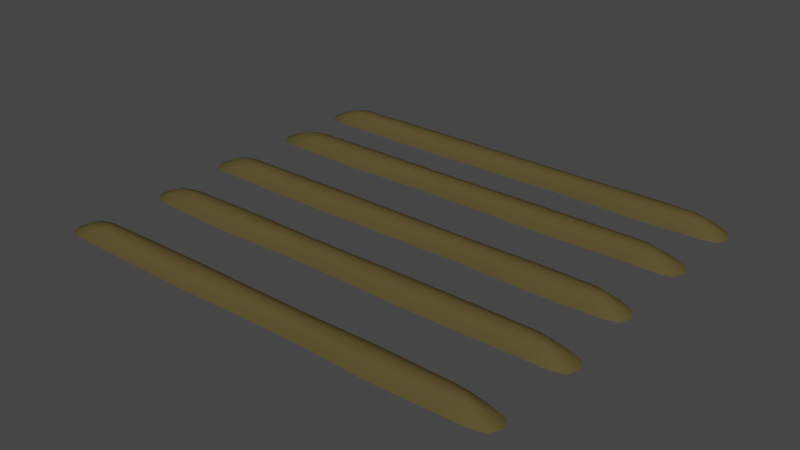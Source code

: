 # Source: Farm_Dirt_Level1.blend  (saved by Blender 3.0.42; exported with 4.5.12 LTS)
import bpy
from mathutils import Matrix  # noqa: F401  (used for matrix-valued properties, if any)

bpy.ops.wm.read_factory_settings(use_empty=True)
scene = bpy.context.scene
scene.name = 'Scene'

# ---- collections
col_collection = bpy.data.collections.new('Collection'); scene.collection.children.link(col_collection)

# ---- materials (node trees are filled in below, after node groups)
mat_dirt = bpy.data.materials.new('Dirt')
mat_dirt.alpha_threshold = 0.0
mat_dirt.use_transparent_shadow = False
mat_dirt.diffuse_color = (0.09462, 0.07399, 0.02894, 1.0)
mat_dirt.roughness = 0.5

# ---- material node trees

# ---- world
world_world = bpy.data.worlds.new('World'); scene.world = world_world
world_world.use_nodes = True; world_world.node_tree.nodes.clear()
_N = world_world.node_tree.nodes; _L = world_world.node_tree.links
n0 = _N.new('ShaderNodeOutputWorld'); n0.name = 'World Output'; n0.location = (300, 300)
n1 = _N.new('ShaderNodeBackground'); n1.name = 'Background'; n1.location = (10, 300)
n1.inputs[0].default_value = (0.05088, 0.05088, 0.05088, 1.0)
_L.new(n1.outputs[0], n0.inputs[0])
n0.is_active_output = True
world_world.color = (0.05088, 0.05088, 0.05088)
world_world.use_sun_shadow = False
world_world.sun_shadow_jitter_overblur = 0.0

# ---- meshes
me_cube_052 = bpy.data.meshes.new('Cube.052')
me_cube_052.from_pydata([(0.8332, -0.7007, 0.02306), (-0.7483, -0.7443, 0.02306), (-0.8095, -0.7007, 0.02306), (0.7506, -0.6572, 0.02306), (0.7006, -0.7007, 0.0512), (0.5153, -0.7007, 0.0512), (0.5519, -0.6525, 0.02306), (0.7506, -0.7443, 0.02306), (-0.7483, -0.6572, 0.02306), (-0.6968, -0.7007, 0.0512), (-0.4728, -0.7481, 0.02306), (0.5519, -0.7489, 0.02306), (0.3028, -0.6552, 0.02306), (0.2831, -0.7007, 0.0512), (-0.04056, -0.7007, 0.0512), (-0.04437, -0.6561, 0.02306), (0.3028, -0.7463, 0.02306), (-0.4728, -0.6534, 0.02306), (-0.44, -0.7007, 0.0512), (-0.04437, -0.7454, 0.02306), (-0.801, -0.3533, 0.02306), (0.7805, -0.3098, 0.02306), (0.8417, -0.3533, 0.02306), (-0.7184, -0.3969, 0.02306), (-0.6684, -0.3533, 0.0512), (-0.4831, -0.3533, 0.0512), (-0.5197, -0.4015, 0.02306), (-0.7184, -0.3098, 0.02306), (0.7805, -0.3969, 0.02306), (0.729, -0.3533, 0.0512), (0.5051, -0.306, 0.02306), (-0.5197, -0.3051, 0.02306), (-0.2706, -0.3989, 0.02306), (-0.2509, -0.3533, 0.0512), (0.07278, -0.3533, 0.0512), (0.07659, -0.398, 0.02306), (-0.2706, -0.3078, 0.02306), (0.5051, -0.4007, 0.02306), (0.4722, -0.3533, 0.0512), (0.07659, -0.3087, 0.02306), (0.8315, -0.03266, 0.02306), (-0.775, -0.07621, 0.02306), (-0.8362, -0.03266, 0.02306), (0.7662, 0.01089, 0.02306), (0.7266, -0.03266, 0.0512), (0.5801, -0.03266, 0.0512), (0.609, 0.01554, 0.02306), (0.7662, -0.07621, 0.02306), (-0.775, 0.01089, 0.02306), (-0.7235, -0.03266, 0.0512), (-0.4996, -0.07998, 0.02306), (0.609, -0.08086, 0.02306), (0.412, 0.01287, 0.02306), (0.3964, -0.03266, 0.0512), (0.01569, -0.03266, 0.0512), (0.01076, 0.01199, 0.02306), (0.412, -0.07819, 0.02306), (-0.4996, 0.01465, 0.02306), (-0.4667, -0.03266, 0.0512), (0.01076, -0.07731, 0.02306), (-0.8277, 0.3147, 0.02306), (0.7538, 0.3583, 0.02306), (0.815, 0.3147, 0.02306), (-0.7451, 0.2712, 0.02306), (-0.6951, 0.3147, 0.0512), (-0.5098, 0.3147, 0.0512), (-0.5464, 0.2665, 0.02306), (-0.7451, 0.3583, 0.02306), (0.7538, 0.2712, 0.02306), (0.7023, 0.3147, 0.0512), (0.4783, 0.3621, 0.02306), (-0.5464, 0.3629, 0.02306), (-0.2973, 0.2692, 0.02306), (-0.2776, 0.3147, 0.0512), (0.04606, 0.3147, 0.0512), (0.04987, 0.2701, 0.02306), (-0.2973, 0.3603, 0.02306), (0.4783, 0.2674, 0.02306), (0.4455, 0.3147, 0.0512), (0.04987, 0.3594, 0.02306), (0.8315, 0.6117, 0.02306), (-0.775, 0.5681, 0.02306), (-0.8362, 0.6117, 0.02306), (0.7662, 0.6552, 0.02306), (0.7266, 0.6117, 0.0512), (0.5801, 0.6117, 0.0512), (0.609, 0.6599, 0.02306), (0.7662, 0.5681, 0.02306), (-0.775, 0.6552, 0.02306), (-0.7235, 0.6117, 0.0512), (-0.4996, 0.5643, 0.02306), (0.609, 0.5635, 0.02306), (0.412, 0.6572, 0.02306), (0.3964, 0.6117, 0.0512), (0.01569, 0.6117, 0.0512), (0.01076, 0.6563, 0.02306), (0.412, 0.5661, 0.02306), (-0.4996, 0.659, 0.02306), (-0.4667, 0.6117, 0.0512), (0.01076, 0.567, 0.02306), (0.8889, -0.7007, -0.00508), (0.8126, -0.6681, 0.02306), (0.7722, -0.7007, 0.04416), (0.8126, -0.7334, 0.02306), (0.8007, -0.7565, -0.00508), (-0.7096, -0.7273, 0.04416), (-0.7942, -0.7334, 0.02306), (-0.8651, -0.7007, -0.00508), (-0.7535, -0.7007, 0.04416), (-0.7942, -0.6681, 0.02306), (-0.7998, -0.645, -0.00508), (0.7131, -0.6742, 0.04416), (0.5885, -0.7625, -0.00508), (0.7131, -0.7273, 0.04416), (0.8007, -0.645, -0.00508), (0.5245, -0.6714, 0.04416), (0.6158, -0.7007, 0.0512), (0.6597, -0.656, 0.02306), (0.6597, -0.7455, 0.02306), (-0.4482, -0.7296, 0.04416), (-0.5057, -0.6401, -0.00508), (-0.7998, -0.7565, -0.00508), (-0.7096, -0.6742, 0.04416), (-0.6488, -0.6563, 0.02306), (-0.6041, -0.7007, 0.0512), (-0.6488, -0.7452, 0.02306), (0.3226, -0.7591, -0.00508), (0.2881, -0.673, 0.04416), (0.5245, -0.7301, 0.04416), (0.5885, -0.639, -0.00508), (0.4316, -0.7506, 0.02306), (0.4316, -0.6509, 0.02306), (0.4032, -0.7007, 0.0512), (0.2881, -0.7285, 0.04416), (0.3226, -0.6424, -0.00508), (-0.04818, -0.7579, -0.00508), (-0.04151, -0.6735, 0.04416), (0.1402, -0.7007, 0.0512), (0.1496, -0.6591, 0.02306), (0.1496, -0.7424, 0.02306), (-0.04151, -0.728, 0.04416), (-0.04818, -0.6436, -0.00508), (-0.5057, -0.7613, -0.00508), (-0.4482, -0.6719, 0.04416), (-0.2586, -0.6522, 0.02306), (-0.2403, -0.7007, 0.0512), (-0.2586, -0.7493, 0.02306), (-0.8566, -0.3533, -0.00508), (-0.7804, -0.386, 0.02306), (-0.74, -0.3533, 0.04416), (-0.7804, -0.3207, 0.02306), (-0.7685, -0.2976, -0.00508), (0.7419, -0.3268, 0.04416), (0.8264, -0.3207, 0.02306), (0.8973, -0.3533, -0.00508), (0.7857, -0.3533, 0.04416), (0.8264, -0.386, 0.02306), (0.832, -0.4091, -0.00508), (-0.6809, -0.3799, 0.04416), (-0.5563, -0.2916, -0.00508), (-0.6809, -0.3268, 0.04416), (-0.7685, -0.4091, -0.00508), (-0.4923, -0.3827, 0.04416), (-0.5835, -0.3533, 0.0512), (-0.6274, -0.3981, 0.02306), (-0.6274, -0.3086, 0.02306), (0.4804, -0.3245, 0.04416), (0.5379, -0.4139, -0.00508), (0.832, -0.2976, -0.00508), (0.7419, -0.3799, 0.04416), (0.681, -0.3978, 0.02306), (0.6363, -0.3533, 0.0512), (0.681, -0.3089, 0.02306), (-0.2903, -0.295, -0.00508), (-0.2558, -0.3811, 0.04416), (-0.4923, -0.324, 0.04416), (-0.5563, -0.4151, -0.00508), (-0.3994, -0.3035, 0.02306), (-0.3994, -0.4032, 0.02306), (-0.3709, -0.3533, 0.0512), (-0.2558, -0.3256, 0.04416), (-0.2903, -0.4117, -0.00508), (0.0804, -0.2962, -0.00508), (0.07373, -0.3806, 0.04416), (-0.108, -0.3533, 0.0512), (-0.1173, -0.395, 0.02306), (-0.1173, -0.3117, 0.02306), (0.07373, -0.3261, 0.04416), (0.0804, -0.4105, -0.00508), (0.5379, -0.2927, -0.00508), (0.4804, -0.3822, 0.04416), (0.2908, -0.4019, 0.02306), (0.2725, -0.3533, 0.0512), (0.2908, -0.3048, 0.02306), (0.8755, -0.03266, -0.00508), (0.8152, -9.576e-07, 0.02306), (0.7833, -0.03266, 0.04416), (0.8152, -0.06532, 0.02306), (0.8057, -0.08843, -0.00508), (-0.7364, -0.05921, 0.04416), (-0.8209, -0.06532, 0.02306), (-0.8918, -0.03266, -0.00508), (-0.7802, -0.03266, 0.04416), (-0.8209, -1.491e-06, 0.02306), (-0.8265, 0.02311, -0.00508), (0.7365, -0.006111, 0.04416), (0.6379, -0.09439, -0.00508), (0.7365, -0.05921, 0.04416), (0.8057, 0.02311, -0.00508), (0.5873, -0.003275, 0.04416), (0.6595, -0.03266, 0.0512), (0.6942, 0.01205, 0.02306), (0.6942, -0.07737, 0.02306), (-0.4749, -0.06151, 0.04416), (-0.5324, 0.02793, -0.00508), (-0.8265, -0.08843, -0.00508), (-0.7364, -0.006112, 0.04416), (-0.6755, 0.01183, 0.02306), (-0.6308, -0.03266, 0.0512), (-0.6755, -0.07715, 0.02306), (0.4276, -0.09097, -0.00508), (0.4003, -0.004901, 0.04416), (0.5873, -0.06205, 0.04416), (0.6379, 0.02906, -0.00508), (0.5139, -0.08252, 0.02306), (0.5139, 0.0172, 0.02306), (0.4914, -0.03266, 0.0512), (0.4003, -0.06042, 0.04416), (0.4276, 0.02565, -0.00508), (0.005833, -0.08984, -0.00508), (0.01446, -0.00544, 0.04416), (0.2522, -0.03266, 0.0512), (0.2591, 0.008991, 0.02306), (0.2591, -0.07431, 0.02306), (0.01446, -0.05988, 0.04416), (0.005833, 0.02452, -0.00508), (-0.5324, -0.09325, -0.00508), (-0.4749, -0.003814, 0.04416), (-0.2649, 0.01587, 0.02306), (-0.2463, -0.03266, 0.0512), (-0.2649, -0.08119, 0.02306), (-0.8834, 0.3147, -0.00508), (-0.8071, 0.2821, 0.02306), (-0.7667, 0.3147, 0.04416), (-0.8071, 0.3474, 0.02306), (-0.7952, 0.3705, -0.00508), (0.7151, 0.3413, 0.04416), (0.7997, 0.3474, 0.02306), (0.8706, 0.3147, -0.00508), (0.759, 0.3147, 0.04416), (0.7997, 0.2821, 0.02306), (0.8053, 0.259, -0.00508), (-0.7076, 0.2882, 0.04416), (-0.583, 0.3765, -0.00508), (-0.7076, 0.3413, 0.04416), (-0.7952, 0.259, -0.00508), (-0.519, 0.2854, 0.04416), (-0.6103, 0.3147, 0.0512), (-0.6542, 0.27, 0.02306), (-0.6542, 0.3595, 0.02306), (0.4537, 0.3436, 0.04416), (0.5112, 0.2541, -0.00508), (0.8053, 0.3705, -0.00508), (0.7151, 0.2882, 0.04416), (0.6543, 0.2703, 0.02306), (0.6096, 0.3147, 0.0512), (0.6543, 0.3592, 0.02306), (-0.3171, 0.3731, -0.00508), (-0.2826, 0.287, 0.04416), (-0.519, 0.3441, 0.04416), (-0.583, 0.253, -0.00508), (-0.4261, 0.3646, 0.02306), (-0.4261, 0.2649, 0.02306), (-0.3977, 0.3147, 0.0512), (-0.2826, 0.3425, 0.04416), (-0.3171, 0.2564, -0.00508), (0.05368, 0.3719, -0.00508), (0.04701, 0.2875, 0.04416), (-0.1347, 0.3147, 0.0512), (-0.1441, 0.2731, 0.02306), (-0.1441, 0.3564, 0.02306), (0.04701, 0.342, 0.04416), (0.05368, 0.2576, -0.00508), (0.5112, 0.3753, -0.00508), (0.4537, 0.2859, 0.04416), (0.2641, 0.2662, 0.02306), (0.2458, 0.3147, 0.0512), (0.2641, 0.3633, 0.02306), (0.8755, 0.6117, -0.00508), (0.8152, 0.6443, 0.02306), (0.7833, 0.6117, 0.04416), (0.8152, 0.579, 0.02306), (0.8057, 0.5559, -0.00508), (-0.7364, 0.5851, 0.04416), (-0.8209, 0.579, 0.02306), (-0.8918, 0.6117, -0.00508), (-0.7802, 0.6117, 0.04416), (-0.8209, 0.6443, 0.02306), (-0.8265, 0.6674, -0.00508), (0.7365, 0.6382, 0.04416), (0.6379, 0.5499, -0.00508), (0.7365, 0.5851, 0.04416), (0.8057, 0.6674, -0.00508), (0.5873, 0.6411, 0.04416), (0.6595, 0.6117, 0.0512), (0.6942, 0.6564, 0.02306), (0.6942, 0.567, 0.02306), (-0.4749, 0.5828, 0.04416), (-0.5324, 0.6723, -0.00508), (-0.8265, 0.5559, -0.00508), (-0.7364, 0.6382, 0.04416), (-0.6755, 0.6562, 0.02306), (-0.6308, 0.6117, 0.0512), (-0.6755, 0.5672, 0.02306), (0.4276, 0.5534, -0.00508), (0.4003, 0.6394, 0.04416), (0.5873, 0.5823, 0.04416), (0.6379, 0.6734, -0.00508), (0.5139, 0.5618, 0.02306), (0.5139, 0.6615, 0.02306), (0.4914, 0.6117, 0.0512), (0.4003, 0.5839, 0.04416), (0.4276, 0.67, -0.00508), (0.005832, 0.5545, -0.00508), (0.01446, 0.6389, 0.04416), (0.2522, 0.6117, 0.0512), (0.2591, 0.6533, 0.02306), (0.2591, 0.57, 0.02306), (0.01446, 0.5844, 0.04416), (0.005832, 0.6688, -0.00508), (-0.5324, 0.5511, -0.00508), (-0.4749, 0.6405, 0.04416), (-0.2649, 0.6602, 0.02306), (-0.2463, 0.6117, 0.0512), (-0.2649, 0.5631, 0.02306), (0.8668, -0.6589, -0.00508), (0.7675, -0.6793, 0.03869), (0.8668, -0.7426, -0.00508), (0.7675, -0.7222, 0.03869), (-0.8488, -0.6589, -0.00508), (-0.7527, -0.6793, 0.03869), (-0.8488, -0.7426, -0.00508), (-0.7527, -0.7222, 0.03869), (0.7035, -0.758, -0.00508), (0.6267, -0.728, 0.04416), (0.7035, -0.6435, -0.00508), (0.6267, -0.6735, 0.04416), (-0.6152, -0.7279, 0.04416), (-0.6936, -0.6438, -0.00508), (-0.6936, -0.7577, -0.00508), (-0.6152, -0.6736, 0.04416), (0.46, -0.7646, -0.00508), (0.4103, -0.6703, 0.04416), (0.4103, -0.7311, 0.04416), (0.46, -0.6369, -0.00508), (0.1426, -0.7261, 0.04416), (0.1589, -0.6474, -0.00508), (0.1589, -0.7541, -0.00508), (0.1426, -0.6753, 0.04416), (-0.2449, -0.7303, 0.04416), (-0.2769, -0.6386, -0.00508), (-0.2769, -0.7629, -0.00508), (-0.2449, -0.6712, 0.04416), (-0.8346, -0.3952, -0.00508), (-0.7352, -0.3748, 0.03869), (-0.8346, -0.3115, -0.00508), (-0.7352, -0.3319, 0.03869), (0.881, -0.3952, -0.00508), (0.785, -0.3748, 0.03869), (0.881, -0.3115, -0.00508), (0.785, -0.3319, 0.03869), (-0.6713, -0.2961, -0.00508), (-0.5945, -0.3261, 0.04416), (-0.6713, -0.4106, -0.00508), (-0.5945, -0.3806, 0.04416), (0.6475, -0.3262, 0.04416), (0.7258, -0.4103, -0.00508), (0.7258, -0.2964, -0.00508), (0.6475, -0.3805, 0.04416), (-0.4278, -0.2895, -0.00508), (-0.3781, -0.3837, 0.04416), (-0.3781, -0.3229, 0.04416), (-0.4278, -0.4172, -0.00508), (-0.1103, -0.3279, 0.04416), (-0.1267, -0.4067, -0.00508), (-0.1267, -0.3, -0.00508), (-0.1103, -0.3787, 0.04416), (0.2771, -0.3238, 0.04416), (0.3091, -0.4155, -0.00508), (0.3091, -0.2912, -0.00508), (0.2771, -0.3829, 0.04416), (0.8581, 0.009164, -0.00508), (0.7795, -0.01118, 0.03869), (0.8581, -0.07449, -0.00508), (0.7795, -0.05414, 0.03869), (-0.8755, 0.009164, -0.00508), (-0.7795, -0.01118, 0.03869), (-0.8755, -0.07449, -0.00508), (-0.7795, -0.05414, 0.03869), (0.7289, -0.08992, -0.00508), (0.6682, -0.05992, 0.04416), (0.7289, 0.0246, -0.00508), (0.6682, -0.005402, 0.04416), (-0.642, -0.05979, 0.04416), (-0.7203, 0.02431, -0.00508), (-0.7203, -0.08964, -0.00508), (-0.642, -0.005537, 0.04416), (0.5363, -0.09651, -0.00508), (0.497, -0.002264, 0.04416), (0.497, -0.06306, 0.04416), (0.5363, 0.03119, -0.00508), (0.2539, -0.05806, 0.04416), (0.266, 0.02068, -0.00508), (0.266, -0.086, -0.00508), (0.2539, -0.007266, 0.04416), (-0.2509, -0.06225, 0.04416), (-0.2835, 0.02949, -0.00508), (-0.2835, -0.09481, -0.00508), (-0.2509, -0.003072, 0.04416), (-0.8613, 0.2729, -0.00508), (-0.762, 0.2933, 0.03869), (-0.8613, 0.3566, -0.00508), (-0.762, 0.3362, 0.03869), (0.8543, 0.2729, -0.00508), (0.7582, 0.2933, 0.03869), (0.8543, 0.3566, -0.00508), (0.7582, 0.3362, 0.03869), (-0.698, 0.372, -0.00508), (-0.6212, 0.342, 0.04416), (-0.698, 0.2575, -0.00508), (-0.6212, 0.2875, 0.04416), (0.6207, 0.3419, 0.04416), (0.6991, 0.2578, -0.00508), (0.6991, 0.3717, -0.00508), (0.6207, 0.2876, 0.04416), (-0.4545, 0.3786, -0.00508), (-0.4048, 0.2843, 0.04416), (-0.4048, 0.3451, 0.04416), (-0.4545, 0.2509, -0.00508), (-0.1371, 0.3401, 0.04416), (-0.1534, 0.2614, -0.00508), (-0.1534, 0.3681, -0.00508), (-0.1371, 0.2893, 0.04416), (0.2504, 0.3443, 0.04416), (0.2824, 0.2526, -0.00508), (0.2824, 0.3769, -0.00508), (0.2504, 0.2852, 0.04416), (0.8581, 0.6535, -0.00508), (0.7795, 0.6331, 0.03869), (0.8581, 0.5698, -0.00508), (0.7795, 0.5902, 0.03869), (-0.8755, 0.6535, -0.00508), (-0.7795, 0.6331, 0.03869), (-0.8755, 0.5698, -0.00508), (-0.7795, 0.5902, 0.03869), (0.7289, 0.5544, -0.00508), (0.6682, 0.5844, 0.04416), (0.7289, 0.6689, -0.00508), (0.6682, 0.6389, 0.04416), (-0.642, 0.5845, 0.04416), (-0.7203, 0.6686, -0.00508), (-0.7203, 0.5547, -0.00508), (-0.642, 0.6388, 0.04416), (0.5363, 0.5478, -0.00508), (0.497, 0.6421, 0.04416), (0.497, 0.5813, 0.04416), (0.5363, 0.6755, -0.00508), (0.2539, 0.5863, 0.04416), (0.266, 0.665, -0.00508), (0.266, 0.5583, -0.00508), (0.2539, 0.6371, 0.04416), (-0.2509, 0.5821, 0.04416), (-0.2835, 0.6738, -0.00508), (-0.2835, 0.5495, -0.00508), (-0.2509, 0.6413, 0.04416)], [], [(0, 100, 335, 101), (0, 101, 336, 102), (0, 102, 338, 103), (0, 103, 337, 100), (1, 121, 349, 125), (1, 125, 347, 105), (1, 105, 342, 106), (1, 106, 341, 121), (2, 107, 341, 106), (2, 106, 342, 108), (2, 108, 340, 109), (2, 109, 339, 107), (3, 114, 345, 117), (3, 117, 346, 111), (3, 111, 336, 101), (3, 101, 335, 114), (4, 116, 344, 113), (4, 113, 338, 102), (4, 102, 336, 111), (4, 111, 346, 116), (5, 132, 353, 128), (5, 128, 344, 116), (5, 116, 346, 115), (5, 115, 352, 132), (6, 129, 354, 131), (6, 131, 352, 115), (6, 115, 346, 117), (6, 117, 345, 129), (7, 104, 337, 103), (7, 103, 338, 113), (7, 113, 344, 118), (7, 118, 343, 104), (8, 110, 339, 109), (8, 109, 340, 122), (8, 122, 350, 123), (8, 123, 348, 110), (9, 108, 342, 105), (9, 105, 347, 124), (9, 124, 350, 122), (9, 122, 340, 108), (10, 142, 361, 146), (10, 146, 359, 119), (10, 119, 347, 125), (10, 125, 349, 142), (11, 112, 343, 118), (11, 118, 344, 128), (11, 128, 353, 130), (11, 130, 351, 112), (12, 134, 356, 138), (12, 138, 358, 127), (12, 127, 352, 131), (12, 131, 354, 134), (13, 137, 355, 133), (13, 133, 353, 132), (13, 132, 352, 127), (13, 127, 358, 137), (14, 145, 359, 140), (14, 140, 355, 137), (14, 137, 358, 136), (14, 136, 362, 145), (15, 141, 360, 144), (15, 144, 362, 136), (15, 136, 358, 138), (15, 138, 356, 141), (16, 126, 351, 130), (16, 130, 353, 133), (16, 133, 355, 139), (16, 139, 357, 126), (17, 120, 348, 123), (17, 123, 350, 143), (17, 143, 362, 144), (17, 144, 360, 120), (18, 124, 347, 119), (18, 119, 359, 145), (18, 145, 362, 143), (18, 143, 350, 124), (19, 135, 357, 139), (19, 139, 355, 140), (19, 140, 359, 146), (19, 146, 361, 135), (20, 147, 363, 148), (20, 148, 364, 149), (20, 149, 366, 150), (20, 150, 365, 147), (21, 168, 377, 172), (21, 172, 375, 152), (21, 152, 370, 153), (21, 153, 369, 168), (22, 154, 369, 153), (22, 153, 370, 155), (22, 155, 368, 156), (22, 156, 367, 154), (23, 161, 373, 164), (23, 164, 374, 158), (23, 158, 364, 148), (23, 148, 363, 161), (24, 163, 372, 160), (24, 160, 366, 149), (24, 149, 364, 158), (24, 158, 374, 163), (25, 179, 381, 175), (25, 175, 372, 163), (25, 163, 374, 162), (25, 162, 380, 179), (26, 176, 382, 178), (26, 178, 380, 162), (26, 162, 374, 164), (26, 164, 373, 176), (27, 151, 365, 150), (27, 150, 366, 160), (27, 160, 372, 165), (27, 165, 371, 151), (28, 157, 367, 156), (28, 156, 368, 169), (28, 169, 378, 170), (28, 170, 376, 157), (29, 155, 370, 152), (29, 152, 375, 171), (29, 171, 378, 169), (29, 169, 368, 155), (30, 189, 389, 193), (30, 193, 387, 166), (30, 166, 375, 172), (30, 172, 377, 189), (31, 159, 371, 165), (31, 165, 372, 175), (31, 175, 381, 177), (31, 177, 379, 159), (32, 181, 384, 185), (32, 185, 386, 174), (32, 174, 380, 178), (32, 178, 382, 181), (33, 184, 383, 180), (33, 180, 381, 179), (33, 179, 380, 174), (33, 174, 386, 184), (34, 192, 387, 187), (34, 187, 383, 184), (34, 184, 386, 183), (34, 183, 390, 192), (35, 188, 388, 191), (35, 191, 390, 183), (35, 183, 386, 185), (35, 185, 384, 188), (36, 173, 379, 177), (36, 177, 381, 180), (36, 180, 383, 186), (36, 186, 385, 173), (37, 167, 376, 170), (37, 170, 378, 190), (37, 190, 390, 191), (37, 191, 388, 167), (38, 171, 375, 166), (38, 166, 387, 192), (38, 192, 390, 190), (38, 190, 378, 171), (39, 182, 385, 186), (39, 186, 383, 187), (39, 187, 387, 193), (39, 193, 389, 182), (40, 194, 391, 195), (40, 195, 392, 196), (40, 196, 394, 197), (40, 197, 393, 194), (41, 215, 405, 219), (41, 219, 403, 199), (41, 199, 398, 200), (41, 200, 397, 215), (42, 201, 397, 200), (42, 200, 398, 202), (42, 202, 396, 203), (42, 203, 395, 201), (43, 208, 401, 211), (43, 211, 402, 205), (43, 205, 392, 195), (43, 195, 391, 208), (44, 210, 400, 207), (44, 207, 394, 196), (44, 196, 392, 205), (44, 205, 402, 210), (45, 226, 409, 222), (45, 222, 400, 210), (45, 210, 402, 209), (45, 209, 408, 226), (46, 223, 410, 225), (46, 225, 408, 209), (46, 209, 402, 211), (46, 211, 401, 223), (47, 198, 393, 197), (47, 197, 394, 207), (47, 207, 400, 212), (47, 212, 399, 198), (48, 204, 395, 203), (48, 203, 396, 216), (48, 216, 406, 217), (48, 217, 404, 204), (49, 202, 398, 199), (49, 199, 403, 218), (49, 218, 406, 216), (49, 216, 396, 202), (50, 236, 417, 240), (50, 240, 415, 213), (50, 213, 403, 219), (50, 219, 405, 236), (51, 206, 399, 212), (51, 212, 400, 222), (51, 222, 409, 224), (51, 224, 407, 206), (52, 228, 412, 232), (52, 232, 414, 221), (52, 221, 408, 225), (52, 225, 410, 228), (53, 231, 411, 227), (53, 227, 409, 226), (53, 226, 408, 221), (53, 221, 414, 231), (54, 239, 415, 234), (54, 234, 411, 231), (54, 231, 414, 230), (54, 230, 418, 239), (55, 235, 416, 238), (55, 238, 418, 230), (55, 230, 414, 232), (55, 232, 412, 235), (56, 220, 407, 224), (56, 224, 409, 227), (56, 227, 411, 233), (56, 233, 413, 220), (57, 214, 404, 217), (57, 217, 406, 237), (57, 237, 418, 238), (57, 238, 416, 214), (58, 218, 403, 213), (58, 213, 415, 239), (58, 239, 418, 237), (58, 237, 406, 218), (59, 229, 413, 233), (59, 233, 411, 234), (59, 234, 415, 240), (59, 240, 417, 229), (60, 241, 419, 242), (60, 242, 420, 243), (60, 243, 422, 244), (60, 244, 421, 241), (61, 262, 433, 266), (61, 266, 431, 246), (61, 246, 426, 247), (61, 247, 425, 262), (62, 248, 425, 247), (62, 247, 426, 249), (62, 249, 424, 250), (62, 250, 423, 248), (63, 255, 429, 258), (63, 258, 430, 252), (63, 252, 420, 242), (63, 242, 419, 255), (64, 257, 428, 254), (64, 254, 422, 243), (64, 243, 420, 252), (64, 252, 430, 257), (65, 273, 437, 269), (65, 269, 428, 257), (65, 257, 430, 256), (65, 256, 436, 273), (66, 270, 438, 272), (66, 272, 436, 256), (66, 256, 430, 258), (66, 258, 429, 270), (67, 245, 421, 244), (67, 244, 422, 254), (67, 254, 428, 259), (67, 259, 427, 245), (68, 251, 423, 250), (68, 250, 424, 263), (68, 263, 434, 264), (68, 264, 432, 251), (69, 249, 426, 246), (69, 246, 431, 265), (69, 265, 434, 263), (69, 263, 424, 249), (70, 283, 445, 287), (70, 287, 443, 260), (70, 260, 431, 266), (70, 266, 433, 283), (71, 253, 427, 259), (71, 259, 428, 269), (71, 269, 437, 271), (71, 271, 435, 253), (72, 275, 440, 279), (72, 279, 442, 268), (72, 268, 436, 272), (72, 272, 438, 275), (73, 278, 439, 274), (73, 274, 437, 273), (73, 273, 436, 268), (73, 268, 442, 278), (74, 286, 443, 281), (74, 281, 439, 278), (74, 278, 442, 277), (74, 277, 446, 286), (75, 282, 444, 285), (75, 285, 446, 277), (75, 277, 442, 279), (75, 279, 440, 282), (76, 267, 435, 271), (76, 271, 437, 274), (76, 274, 439, 280), (76, 280, 441, 267), (77, 261, 432, 264), (77, 264, 434, 284), (77, 284, 446, 285), (77, 285, 444, 261), (78, 265, 431, 260), (78, 260, 443, 286), (78, 286, 446, 284), (78, 284, 434, 265), (79, 276, 441, 280), (79, 280, 439, 281), (79, 281, 443, 287), (79, 287, 445, 276), (80, 288, 447, 289), (80, 289, 448, 290), (80, 290, 450, 291), (80, 291, 449, 288), (81, 309, 461, 313), (81, 313, 459, 293), (81, 293, 454, 294), (81, 294, 453, 309), (82, 295, 453, 294), (82, 294, 454, 296), (82, 296, 452, 297), (82, 297, 451, 295), (83, 302, 457, 305), (83, 305, 458, 299), (83, 299, 448, 289), (83, 289, 447, 302), (84, 304, 456, 301), (84, 301, 450, 290), (84, 290, 448, 299), (84, 299, 458, 304), (85, 320, 465, 316), (85, 316, 456, 304), (85, 304, 458, 303), (85, 303, 464, 320), (86, 317, 466, 319), (86, 319, 464, 303), (86, 303, 458, 305), (86, 305, 457, 317), (87, 292, 449, 291), (87, 291, 450, 301), (87, 301, 456, 306), (87, 306, 455, 292), (88, 298, 451, 297), (88, 297, 452, 310), (88, 310, 462, 311), (88, 311, 460, 298), (89, 296, 454, 293), (89, 293, 459, 312), (89, 312, 462, 310), (89, 310, 452, 296), (90, 330, 473, 334), (90, 334, 471, 307), (90, 307, 459, 313), (90, 313, 461, 330), (91, 300, 455, 306), (91, 306, 456, 316), (91, 316, 465, 318), (91, 318, 463, 300), (92, 322, 468, 326), (92, 326, 470, 315), (92, 315, 464, 319), (92, 319, 466, 322), (93, 325, 467, 321), (93, 321, 465, 320), (93, 320, 464, 315), (93, 315, 470, 325), (94, 333, 471, 328), (94, 328, 467, 325), (94, 325, 470, 324), (94, 324, 474, 333), (95, 329, 472, 332), (95, 332, 474, 324), (95, 324, 470, 326), (95, 326, 468, 329), (96, 314, 463, 318), (96, 318, 465, 321), (96, 321, 467, 327), (96, 327, 469, 314), (97, 308, 460, 311), (97, 311, 462, 331), (97, 331, 474, 332), (97, 332, 472, 308), (98, 312, 459, 307), (98, 307, 471, 333), (98, 333, 474, 331), (98, 331, 462, 312), (99, 323, 469, 327), (99, 327, 467, 328), (99, 328, 471, 334), (99, 334, 473, 323)])
me_cube_052.polygons.foreach_set('use_smooth', [True] * 400)
me_cube_052.materials.append(mat_dirt)
me_cube_052.use_remesh_preserve_volume = False
me_cube_052.use_remesh_preserve_attributes = False
me_cube_052.use_mirror_vertex_groups = False
me_cube_052.update()

# ---- objects
ob_farm_dirt_level1 = bpy.data.objects.new('Farm_Dirt_Level1', me_cube_052)

# ---- transforms, parenting, visibility, modifiers, constraints
ob_farm_dirt_level1.location = (0.0, 0.0, 0.0)
ob_farm_dirt_level1.lineart.crease_threshold = 0.0

# ---- collection membership
col_collection.objects.link(ob_farm_dirt_level1)

# ---- scene / render settings (as saved in the file)
scene.frame_start = 1; scene.frame_end = 250; scene.frame_set(1)
scene.render.engine = 'BLENDER_EEVEE_NEXT'
scene.cycles.sampling_pattern = 'TABULATED_SOBOL'
scene.cycles.use_light_tree = False
scene.view_settings.view_transform = 'Filmic'
bpy.context.view_layer.update()

# ---- added for rendering (the .blend has no active camera and no usable light): camera, sun
cam_auto = bpy.data.cameras.new('AutoCamera')
cam_auto.lens = 50.0
cam_auto.sensor_width = 36.0
cam_auto.clip_end = 1000.0
ob_auto_camera = bpy.data.objects.new('AutoCamera', cam_auto)
scene.collection.objects.link(ob_auto_camera)
ob_auto_camera.location = (2.12839, -2.59531, 1.72357)
ob_auto_camera.rotation_euler = (1.09748, -7.21219e-08, 0.694738)
scene.camera = ob_auto_camera
light_auto_sun = bpy.data.lights.new('AutoSun', 'SUN')
light_auto_sun.energy = 3.0
light_auto_sun.angle = 0.0523599
ob_auto_sun = bpy.data.objects.new('AutoSun', light_auto_sun)
scene.collection.objects.link(ob_auto_sun)
ob_auto_sun.rotation_euler = (0.872665, 0.174533, 0.523599)
bpy.context.view_layer.update()
